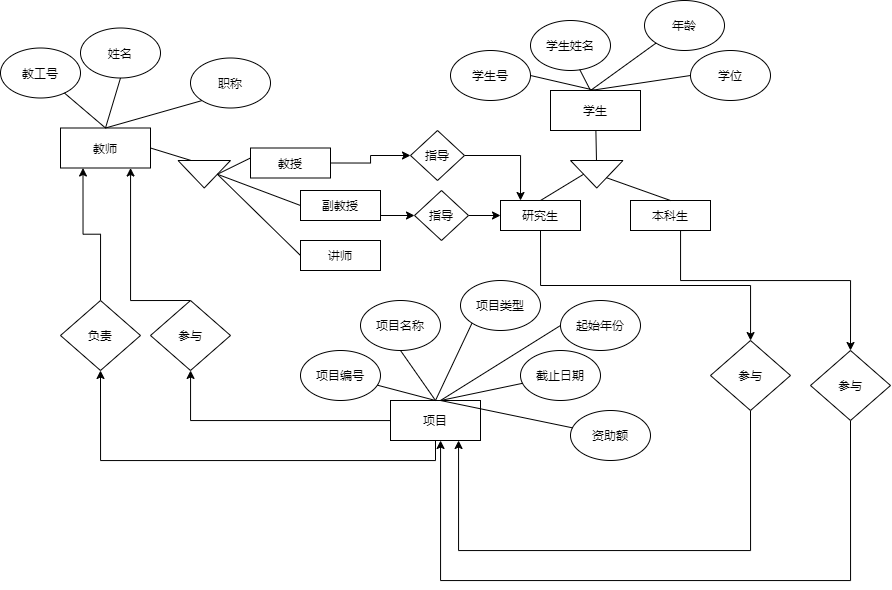

The diagram above was exported from draw.io. Its source (the exported page's mxGraphModel, read from the mxfile embedded in the PNG):
<mxGraphModel dx="1221" dy="645" grid="1" gridSize="10" guides="1" tooltips="1" connect="1" arrows="1" fold="1" page="1" pageScale="1" pageWidth="827" pageHeight="1169" math="0" shadow="0">
  <root>
    <mxCell id="0" />
    <mxCell id="1" parent="0" />
    <mxCell id="cmaLq3kNHLac3z4-5bXc-103" style="edgeStyle=orthogonalEdgeStyle;rounded=0;orthogonalLoop=1;jettySize=auto;html=1;exitX=0.5;exitY=0;exitDx=0;exitDy=0;entryX=0.25;entryY=1;entryDx=0;entryDy=0;" edge="1" parent="1" source="cmaLq3kNHLac3z4-5bXc-38" target="cmaLq3kNHLac3z4-5bXc-1">
      <mxGeometry relative="1" as="geometry" />
    </mxCell>
    <mxCell id="cmaLq3kNHLac3z4-5bXc-38" value="负责&lt;span style=&quot;color: rgba(0 , 0 , 0 , 0) ; font-family: monospace ; font-size: 0px ; white-space: nowrap&quot;&gt;%3CmxGraphModel%3E%3Croot%3E%3CmxCell%20id%3D%220%22%2F%3E%3CmxCell%20id%3D%221%22%20parent%3D%220%22%2F%3E%3CmxCell%20id%3D%222%22%20value%3D%22%22%20style%3D%22endArrow%3Dnone%3Bhtml%3D1%3BentryX%3D0%3BentryY%3D1%3BentryDx%3D0%3BentryDy%3D0%3B%22%20edge%3D%221%22%20parent%3D%221%22%3E%3CmxGeometry%20width%3D%2250%22%20height%3D%2250%22%20relative%3D%221%22%20as%3D%22geometry%22%3E%3CmxPoint%20x%3D%22280%22%20y%3D%22320%22%20as%3D%22sourcePoint%22%2F%3E%3CmxPoint%20x%3D%22331.7157287525381%22%20y%3D%22292.6776695296637%22%20as%3D%22targetPoint%22%2F%3E%3C%2FmxGeometry%3E%3C%2FmxCell%3E%3C%2Froot%3E%3C%2FmxGraphModel%3E&lt;/span&gt;" style="rhombus;whiteSpace=wrap;html=1;" vertex="1" parent="1">
      <mxGeometry x="430" y="630" width="80" height="70" as="geometry" />
    </mxCell>
    <mxCell id="cmaLq3kNHLac3z4-5bXc-47" style="edgeStyle=orthogonalEdgeStyle;rounded=0;orthogonalLoop=1;jettySize=auto;html=1;exitX=0.5;exitY=0;exitDx=0;exitDy=0;" edge="1" parent="1" source="cmaLq3kNHLac3z4-5bXc-39" target="cmaLq3kNHLac3z4-5bXc-1">
      <mxGeometry relative="1" as="geometry">
        <mxPoint x="500" y="490" as="targetPoint" />
        <Array as="points">
          <mxPoint x="500" y="630" />
        </Array>
      </mxGeometry>
    </mxCell>
    <mxCell id="cmaLq3kNHLac3z4-5bXc-39" value="参与" style="rhombus;whiteSpace=wrap;html=1;" vertex="1" parent="1">
      <mxGeometry x="520" y="630" width="80" height="70" as="geometry" />
    </mxCell>
    <mxCell id="cmaLq3kNHLac3z4-5bXc-40" value="" style="group" vertex="1" connectable="0" parent="1">
      <mxGeometry x="820" y="330" width="320" height="200" as="geometry" />
    </mxCell>
    <mxCell id="cmaLq3kNHLac3z4-5bXc-26" value="学生" style="rounded=0;whiteSpace=wrap;html=1;" vertex="1" parent="cmaLq3kNHLac3z4-5bXc-40">
      <mxGeometry x="100" y="90" width="90" height="40" as="geometry" />
    </mxCell>
    <mxCell id="cmaLq3kNHLac3z4-5bXc-27" value="学生号" style="ellipse;whiteSpace=wrap;html=1;" vertex="1" parent="cmaLq3kNHLac3z4-5bXc-40">
      <mxGeometry y="50" width="80" height="50" as="geometry" />
    </mxCell>
    <mxCell id="cmaLq3kNHLac3z4-5bXc-28" value="学位" style="ellipse;whiteSpace=wrap;html=1;" vertex="1" parent="cmaLq3kNHLac3z4-5bXc-40">
      <mxGeometry x="240" y="50" width="80" height="50" as="geometry" />
    </mxCell>
    <mxCell id="cmaLq3kNHLac3z4-5bXc-29" value="年龄" style="ellipse;whiteSpace=wrap;html=1;" vertex="1" parent="cmaLq3kNHLac3z4-5bXc-40">
      <mxGeometry x="194" width="80" height="50" as="geometry" />
    </mxCell>
    <mxCell id="cmaLq3kNHLac3z4-5bXc-30" value="学生姓名" style="ellipse;whiteSpace=wrap;html=1;" vertex="1" parent="cmaLq3kNHLac3z4-5bXc-40">
      <mxGeometry x="80" y="20" width="80" height="50" as="geometry" />
    </mxCell>
    <mxCell id="cmaLq3kNHLac3z4-5bXc-32" value="" style="endArrow=none;html=1;exitX=1;exitY=0.5;exitDx=0;exitDy=0;entryX=0.5;entryY=0;entryDx=0;entryDy=0;" edge="1" parent="cmaLq3kNHLac3z4-5bXc-40" source="cmaLq3kNHLac3z4-5bXc-27" target="cmaLq3kNHLac3z4-5bXc-26">
      <mxGeometry width="50" height="50" relative="1" as="geometry">
        <mxPoint x="70" y="150" as="sourcePoint" />
        <mxPoint x="120" y="100" as="targetPoint" />
      </mxGeometry>
    </mxCell>
    <mxCell id="cmaLq3kNHLac3z4-5bXc-33" value="" style="endArrow=none;html=1;entryX=0;entryY=1;entryDx=0;entryDy=0;" edge="1" parent="cmaLq3kNHLac3z4-5bXc-40" target="cmaLq3kNHLac3z4-5bXc-29">
      <mxGeometry width="50" height="50" relative="1" as="geometry">
        <mxPoint x="140" y="90" as="sourcePoint" />
        <mxPoint x="190" y="70" as="targetPoint" />
      </mxGeometry>
    </mxCell>
    <mxCell id="cmaLq3kNHLac3z4-5bXc-34" value="" style="endArrow=none;html=1;entryX=0.615;entryY=0.98;entryDx=0;entryDy=0;entryPerimeter=0;" edge="1" parent="cmaLq3kNHLac3z4-5bXc-40" target="cmaLq3kNHLac3z4-5bXc-30">
      <mxGeometry width="50" height="50" relative="1" as="geometry">
        <mxPoint x="140" y="90" as="sourcePoint" />
        <mxPoint x="201.7157287525381" y="72.67766952966372" as="targetPoint" />
      </mxGeometry>
    </mxCell>
    <mxCell id="cmaLq3kNHLac3z4-5bXc-36" value="" style="endArrow=none;html=1;entryX=0;entryY=0.5;entryDx=0;entryDy=0;" edge="1" parent="cmaLq3kNHLac3z4-5bXc-40" target="cmaLq3kNHLac3z4-5bXc-28">
      <mxGeometry width="50" height="50" relative="1" as="geometry">
        <mxPoint x="140" y="90" as="sourcePoint" />
        <mxPoint x="201.7157287525381" y="72.67766952966372" as="targetPoint" />
      </mxGeometry>
    </mxCell>
    <mxCell id="cmaLq3kNHLac3z4-5bXc-48" value="" style="triangle;whiteSpace=wrap;html=1;rotation=90;" vertex="1" parent="cmaLq3kNHLac3z4-5bXc-40">
      <mxGeometry x="132.5" y="147.5" width="27.5" height="52.5" as="geometry" />
    </mxCell>
    <mxCell id="cmaLq3kNHLac3z4-5bXc-93" value="" style="endArrow=none;html=1;" edge="1" parent="cmaLq3kNHLac3z4-5bXc-40" source="cmaLq3kNHLac3z4-5bXc-26" target="cmaLq3kNHLac3z4-5bXc-48">
      <mxGeometry width="50" height="50" relative="1" as="geometry">
        <mxPoint x="595" y="170" as="sourcePoint" />
        <mxPoint x="595" y="240.71067811865476" as="targetPoint" />
      </mxGeometry>
    </mxCell>
    <mxCell id="cmaLq3kNHLac3z4-5bXc-41" value="" style="group" vertex="1" connectable="0" parent="1">
      <mxGeometry x="670" y="610" width="350" height="180" as="geometry" />
    </mxCell>
    <mxCell id="cmaLq3kNHLac3z4-5bXc-37" value="" style="group" vertex="1" connectable="0" parent="cmaLq3kNHLac3z4-5bXc-41">
      <mxGeometry width="350" height="180" as="geometry" />
    </mxCell>
    <mxCell id="cmaLq3kNHLac3z4-5bXc-6" value="项目" style="rounded=0;whiteSpace=wrap;html=1;" vertex="1" parent="cmaLq3kNHLac3z4-5bXc-37">
      <mxGeometry x="90" y="120" width="90" height="40" as="geometry" />
    </mxCell>
    <mxCell id="cmaLq3kNHLac3z4-5bXc-7" value="项目编号&lt;span style=&quot;color: rgba(0 , 0 , 0 , 0) ; font-family: monospace ; font-size: 0px ; white-space: nowrap&quot;&gt;%3CmxGraphModel%3E%3Croot%3E%3CmxCell%20id%3D%220%22%2F%3E%3CmxCell%20id%3D%221%22%20parent%3D%220%22%2F%3E%3CmxCell%20id%3D%222%22%20value%3D%22%E8%81%8C%E7%A7%B0%22%20style%3D%22ellipse%3BwhiteSpace%3Dwrap%3Bhtml%3D1%3B%22%20vertex%3D%221%22%20parent%3D%221%22%3E%3CmxGeometry%20x%3D%22270%22%20y%3D%2280%22%20width%3D%2280%22%20height%3D%2250%22%20as%3D%22geometry%22%2F%3E%3C%2FmxCell%3E%3C%2Froot%3E%3C%2FmxGraphModel%3E&lt;/span&gt;" style="ellipse;whiteSpace=wrap;html=1;" vertex="1" parent="cmaLq3kNHLac3z4-5bXc-37">
      <mxGeometry y="70" width="80" height="50" as="geometry" />
    </mxCell>
    <mxCell id="cmaLq3kNHLac3z4-5bXc-8" value="项目名称&lt;span style=&quot;color: rgba(0 , 0 , 0 , 0) ; font-family: monospace ; font-size: 0px ; white-space: nowrap&quot;&gt;%3CmxGraphModel%3E%3Croot%3E%3CmxCell%20id%3D%220%22%2F%3E%3CmxCell%20id%3D%221%22%20parent%3D%220%22%2F%3E%3CmxCell%20id%3D%222%22%20value%3D%22%E8%81%8C%E7%A7%B0%22%20style%3D%22ellipse%3BwhiteSpace%3Dwrap%3Bhtml%3D1%3B%22%20vertex%3D%221%22%20parent%3D%221%22%3E%3CmxGeometry%20x%3D%22270%22%20y%3D%2280%22%20width%3D%2280%22%20height%3D%2250%22%20as%3D%22geometry%22%2F%3E%3C%2FmxCell%3E%3C%2Froot%3E%3C%2FmxGraphModel%3E&lt;/span&gt;" style="ellipse;whiteSpace=wrap;html=1;" vertex="1" parent="cmaLq3kNHLac3z4-5bXc-37">
      <mxGeometry x="60" y="20" width="80" height="50" as="geometry" />
    </mxCell>
    <mxCell id="cmaLq3kNHLac3z4-5bXc-9" value="项目类型" style="ellipse;whiteSpace=wrap;html=1;" vertex="1" parent="cmaLq3kNHLac3z4-5bXc-37">
      <mxGeometry x="160" width="80" height="50" as="geometry" />
    </mxCell>
    <mxCell id="cmaLq3kNHLac3z4-5bXc-10" value="起始年份" style="ellipse;whiteSpace=wrap;html=1;" vertex="1" parent="cmaLq3kNHLac3z4-5bXc-37">
      <mxGeometry x="260" y="20" width="80" height="50" as="geometry" />
    </mxCell>
    <mxCell id="cmaLq3kNHLac3z4-5bXc-11" value="截止日期" style="ellipse;whiteSpace=wrap;html=1;" vertex="1" parent="cmaLq3kNHLac3z4-5bXc-37">
      <mxGeometry x="220" y="70" width="80" height="50" as="geometry" />
    </mxCell>
    <mxCell id="cmaLq3kNHLac3z4-5bXc-12" value="资助额" style="ellipse;whiteSpace=wrap;html=1;" vertex="1" parent="cmaLq3kNHLac3z4-5bXc-37">
      <mxGeometry x="270" y="130" width="80" height="50" as="geometry" />
    </mxCell>
    <mxCell id="cmaLq3kNHLac3z4-5bXc-13" value="" style="endArrow=none;html=1;entryX=0.5;entryY=0;entryDx=0;entryDy=0;" edge="1" parent="cmaLq3kNHLac3z4-5bXc-37" source="cmaLq3kNHLac3z4-5bXc-7" target="cmaLq3kNHLac3z4-5bXc-6">
      <mxGeometry width="50" height="50" relative="1" as="geometry">
        <mxPoint x="60" y="150" as="sourcePoint" />
        <mxPoint x="110" y="100" as="targetPoint" />
      </mxGeometry>
    </mxCell>
    <mxCell id="cmaLq3kNHLac3z4-5bXc-20" value="" style="endArrow=none;html=1;entryX=0.5;entryY=0;entryDx=0;entryDy=0;exitX=0.5;exitY=1;exitDx=0;exitDy=0;" edge="1" parent="cmaLq3kNHLac3z4-5bXc-37" source="cmaLq3kNHLac3z4-5bXc-8" target="cmaLq3kNHLac3z4-5bXc-6">
      <mxGeometry width="50" height="50" relative="1" as="geometry">
        <mxPoint x="86.86541500552266" y="114.70142500145334" as="sourcePoint" />
        <mxPoint x="145" y="130" as="targetPoint" />
      </mxGeometry>
    </mxCell>
    <mxCell id="cmaLq3kNHLac3z4-5bXc-21" value="" style="endArrow=none;html=1;entryX=0.5;entryY=0;entryDx=0;entryDy=0;exitX=0;exitY=1;exitDx=0;exitDy=0;" edge="1" parent="cmaLq3kNHLac3z4-5bXc-37" source="cmaLq3kNHLac3z4-5bXc-9">
      <mxGeometry width="50" height="50" relative="1" as="geometry">
        <mxPoint x="76.86541500552266" y="104.70142500145334" as="sourcePoint" />
        <mxPoint x="135" y="120" as="targetPoint" />
      </mxGeometry>
    </mxCell>
    <mxCell id="cmaLq3kNHLac3z4-5bXc-22" value="" style="endArrow=none;html=1;exitX=0;exitY=0.5;exitDx=0;exitDy=0;" edge="1" parent="cmaLq3kNHLac3z4-5bXc-37" source="cmaLq3kNHLac3z4-5bXc-10">
      <mxGeometry width="50" height="50" relative="1" as="geometry">
        <mxPoint x="86.86541500552266" y="114.70142500145334" as="sourcePoint" />
        <mxPoint x="140" y="120" as="targetPoint" />
      </mxGeometry>
    </mxCell>
    <mxCell id="cmaLq3kNHLac3z4-5bXc-23" value="" style="endArrow=none;html=1;" edge="1" parent="cmaLq3kNHLac3z4-5bXc-37" source="cmaLq3kNHLac3z4-5bXc-11">
      <mxGeometry width="50" height="50" relative="1" as="geometry">
        <mxPoint x="280" y="95" as="sourcePoint" />
        <mxPoint x="140" y="120" as="targetPoint" />
      </mxGeometry>
    </mxCell>
    <mxCell id="cmaLq3kNHLac3z4-5bXc-24" value="" style="endArrow=none;html=1;" edge="1" parent="cmaLq3kNHLac3z4-5bXc-37" target="cmaLq3kNHLac3z4-5bXc-12">
      <mxGeometry width="50" height="50" relative="1" as="geometry">
        <mxPoint x="140" y="120" as="sourcePoint" />
        <mxPoint x="145" y="130" as="targetPoint" />
      </mxGeometry>
    </mxCell>
    <mxCell id="cmaLq3kNHLac3z4-5bXc-42" value="" style="group" vertex="1" connectable="0" parent="1">
      <mxGeometry x="370" y="357.5" width="330" height="172.5" as="geometry" />
    </mxCell>
    <mxCell id="cmaLq3kNHLac3z4-5bXc-1" value="教师" style="rounded=0;whiteSpace=wrap;html=1;" vertex="1" parent="cmaLq3kNHLac3z4-5bXc-42">
      <mxGeometry x="60" y="100" width="90" height="40" as="geometry" />
    </mxCell>
    <mxCell id="cmaLq3kNHLac3z4-5bXc-2" value="教工号" style="ellipse;whiteSpace=wrap;html=1;" vertex="1" parent="cmaLq3kNHLac3z4-5bXc-42">
      <mxGeometry y="20" width="80" height="50" as="geometry" />
    </mxCell>
    <mxCell id="cmaLq3kNHLac3z4-5bXc-3" value="姓名" style="ellipse;whiteSpace=wrap;html=1;" vertex="1" parent="cmaLq3kNHLac3z4-5bXc-42">
      <mxGeometry x="80" width="80" height="50" as="geometry" />
    </mxCell>
    <mxCell id="cmaLq3kNHLac3z4-5bXc-4" value="职称" style="ellipse;whiteSpace=wrap;html=1;" vertex="1" parent="cmaLq3kNHLac3z4-5bXc-42">
      <mxGeometry x="190" y="30" width="80" height="50" as="geometry" />
    </mxCell>
    <mxCell id="cmaLq3kNHLac3z4-5bXc-15" value="" style="endArrow=none;html=1;exitX=0.5;exitY=0;exitDx=0;exitDy=0;" edge="1" parent="cmaLq3kNHLac3z4-5bXc-42" source="cmaLq3kNHLac3z4-5bXc-1" target="cmaLq3kNHLac3z4-5bXc-2">
      <mxGeometry width="50" height="50" relative="1" as="geometry">
        <mxPoint x="60" y="110" as="sourcePoint" />
        <mxPoint x="110" y="60" as="targetPoint" />
      </mxGeometry>
    </mxCell>
    <mxCell id="cmaLq3kNHLac3z4-5bXc-18" value="" style="endArrow=none;html=1;exitX=0.5;exitY=0;exitDx=0;exitDy=0;" edge="1" parent="cmaLq3kNHLac3z4-5bXc-42" source="cmaLq3kNHLac3z4-5bXc-1">
      <mxGeometry width="50" height="50" relative="1" as="geometry">
        <mxPoint x="120" y="120" as="sourcePoint" />
        <mxPoint x="120" y="50" as="targetPoint" />
      </mxGeometry>
    </mxCell>
    <mxCell id="cmaLq3kNHLac3z4-5bXc-19" value="" style="endArrow=none;html=1;entryX=0;entryY=1;entryDx=0;entryDy=0;exitX=0.5;exitY=0;exitDx=0;exitDy=0;" edge="1" parent="cmaLq3kNHLac3z4-5bXc-42" source="cmaLq3kNHLac3z4-5bXc-1" target="cmaLq3kNHLac3z4-5bXc-4">
      <mxGeometry width="50" height="50" relative="1" as="geometry">
        <mxPoint x="100" y="110" as="sourcePoint" />
        <mxPoint x="73.76536093384402" y="75.10915155940654" as="targetPoint" />
      </mxGeometry>
    </mxCell>
    <mxCell id="cmaLq3kNHLac3z4-5bXc-83" value="教授" style="rounded=0;whiteSpace=wrap;html=1;" vertex="1" parent="cmaLq3kNHLac3z4-5bXc-42">
      <mxGeometry x="250" y="120" width="80" height="30" as="geometry" />
    </mxCell>
    <mxCell id="cmaLq3kNHLac3z4-5bXc-97" value="" style="endArrow=none;html=1;exitX=0.5;exitY=0;exitDx=0;exitDy=0;" edge="1" parent="cmaLq3kNHLac3z4-5bXc-42" source="cmaLq3kNHLac3z4-5bXc-94">
      <mxGeometry width="50" height="50" relative="1" as="geometry">
        <mxPoint x="200" y="180" as="sourcePoint" />
        <mxPoint x="250" y="130" as="targetPoint" />
      </mxGeometry>
    </mxCell>
    <mxCell id="cmaLq3kNHLac3z4-5bXc-94" value="" style="triangle;whiteSpace=wrap;html=1;rotation=90;" vertex="1" parent="cmaLq3kNHLac3z4-5bXc-42">
      <mxGeometry x="190" y="120" width="27.5" height="52.5" as="geometry" />
    </mxCell>
    <mxCell id="cmaLq3kNHLac3z4-5bXc-104" value="" style="endArrow=none;html=1;exitX=1;exitY=0.5;exitDx=0;exitDy=0;entryX=0;entryY=0.75;entryDx=0;entryDy=0;" edge="1" parent="cmaLq3kNHLac3z4-5bXc-42" source="cmaLq3kNHLac3z4-5bXc-1" target="cmaLq3kNHLac3z4-5bXc-94">
      <mxGeometry width="50" height="50" relative="1" as="geometry">
        <mxPoint x="160" y="112.5" as="sourcePoint" />
        <mxPoint x="200" y="122.5" as="targetPoint" />
      </mxGeometry>
    </mxCell>
    <mxCell id="cmaLq3kNHLac3z4-5bXc-44" style="edgeStyle=orthogonalEdgeStyle;rounded=0;orthogonalLoop=1;jettySize=auto;html=1;exitX=0.5;exitY=1;exitDx=0;exitDy=0;entryX=0.5;entryY=1;entryDx=0;entryDy=0;" edge="1" parent="1" source="cmaLq3kNHLac3z4-5bXc-6" target="cmaLq3kNHLac3z4-5bXc-38">
      <mxGeometry relative="1" as="geometry" />
    </mxCell>
    <mxCell id="cmaLq3kNHLac3z4-5bXc-46" style="edgeStyle=orthogonalEdgeStyle;rounded=0;orthogonalLoop=1;jettySize=auto;html=1;" edge="1" parent="1" source="cmaLq3kNHLac3z4-5bXc-6" target="cmaLq3kNHLac3z4-5bXc-39">
      <mxGeometry relative="1" as="geometry" />
    </mxCell>
    <mxCell id="cmaLq3kNHLac3z4-5bXc-78" style="edgeStyle=orthogonalEdgeStyle;rounded=0;orthogonalLoop=1;jettySize=auto;html=1;exitX=0.5;exitY=1;exitDx=0;exitDy=0;" edge="1" parent="1" source="cmaLq3kNHLac3z4-5bXc-70" target="cmaLq3kNHLac3z4-5bXc-77">
      <mxGeometry relative="1" as="geometry" />
    </mxCell>
    <mxCell id="cmaLq3kNHLac3z4-5bXc-70" value="研究生" style="rounded=0;whiteSpace=wrap;html=1;" vertex="1" parent="1">
      <mxGeometry x="870" y="530" width="80" height="30" as="geometry" />
    </mxCell>
    <mxCell id="cmaLq3kNHLac3z4-5bXc-79" style="edgeStyle=orthogonalEdgeStyle;rounded=0;orthogonalLoop=1;jettySize=auto;html=1;exitX=0.75;exitY=1;exitDx=0;exitDy=0;entryX=0.5;entryY=0;entryDx=0;entryDy=0;" edge="1" parent="1" source="cmaLq3kNHLac3z4-5bXc-71" target="cmaLq3kNHLac3z4-5bXc-81">
      <mxGeometry relative="1" as="geometry">
        <mxPoint x="1120" y="670" as="targetPoint" />
        <Array as="points">
          <mxPoint x="1050" y="610" />
          <mxPoint x="1220" y="610" />
        </Array>
      </mxGeometry>
    </mxCell>
    <mxCell id="cmaLq3kNHLac3z4-5bXc-71" value="本科生" style="rounded=0;whiteSpace=wrap;html=1;" vertex="1" parent="1">
      <mxGeometry x="1000" y="530" width="80" height="30" as="geometry" />
    </mxCell>
    <mxCell id="cmaLq3kNHLac3z4-5bXc-75" value="" style="endArrow=none;html=1;exitX=0.5;exitY=0;exitDx=0;exitDy=0;entryX=0.5;entryY=1;entryDx=0;entryDy=0;" edge="1" parent="1" source="cmaLq3kNHLac3z4-5bXc-70" target="cmaLq3kNHLac3z4-5bXc-48">
      <mxGeometry width="50" height="50" relative="1" as="geometry">
        <mxPoint x="900" y="560" as="sourcePoint" />
        <mxPoint x="950" y="510" as="targetPoint" />
      </mxGeometry>
    </mxCell>
    <mxCell id="cmaLq3kNHLac3z4-5bXc-76" value="" style="endArrow=none;html=1;entryX=0.5;entryY=0;entryDx=0;entryDy=0;" edge="1" parent="1" source="cmaLq3kNHLac3z4-5bXc-48" target="cmaLq3kNHLac3z4-5bXc-71">
      <mxGeometry width="50" height="50" relative="1" as="geometry">
        <mxPoint x="977.5" y="566.25" as="sourcePoint" />
        <mxPoint x="1048.2106781186549" y="516.25" as="targetPoint" />
      </mxGeometry>
    </mxCell>
    <mxCell id="cmaLq3kNHLac3z4-5bXc-80" style="edgeStyle=orthogonalEdgeStyle;rounded=0;orthogonalLoop=1;jettySize=auto;html=1;exitX=0.5;exitY=1;exitDx=0;exitDy=0;entryX=0.75;entryY=1;entryDx=0;entryDy=0;" edge="1" parent="1" source="cmaLq3kNHLac3z4-5bXc-77" target="cmaLq3kNHLac3z4-5bXc-6">
      <mxGeometry relative="1" as="geometry">
        <Array as="points">
          <mxPoint x="1120" y="880" />
          <mxPoint x="828" y="880" />
        </Array>
      </mxGeometry>
    </mxCell>
    <mxCell id="cmaLq3kNHLac3z4-5bXc-77" value="参与" style="rhombus;whiteSpace=wrap;html=1;" vertex="1" parent="1">
      <mxGeometry x="1080" y="670" width="80" height="70" as="geometry" />
    </mxCell>
    <mxCell id="cmaLq3kNHLac3z4-5bXc-82" style="edgeStyle=orthogonalEdgeStyle;rounded=0;orthogonalLoop=1;jettySize=auto;html=1;exitX=0.5;exitY=1;exitDx=0;exitDy=0;" edge="1" parent="1" source="cmaLq3kNHLac3z4-5bXc-81" target="cmaLq3kNHLac3z4-5bXc-6">
      <mxGeometry relative="1" as="geometry">
        <mxPoint x="860" y="790" as="targetPoint" />
        <Array as="points">
          <mxPoint x="1220" y="910" />
          <mxPoint x="810" y="910" />
        </Array>
      </mxGeometry>
    </mxCell>
    <mxCell id="cmaLq3kNHLac3z4-5bXc-81" value="参与" style="rhombus;whiteSpace=wrap;html=1;" vertex="1" parent="1">
      <mxGeometry x="1180" y="680" width="80" height="70" as="geometry" />
    </mxCell>
    <mxCell id="cmaLq3kNHLac3z4-5bXc-91" style="edgeStyle=orthogonalEdgeStyle;rounded=0;orthogonalLoop=1;jettySize=auto;html=1;exitX=1;exitY=0.5;exitDx=0;exitDy=0;" edge="1" parent="1" source="cmaLq3kNHLac3z4-5bXc-84" target="cmaLq3kNHLac3z4-5bXc-88">
      <mxGeometry relative="1" as="geometry">
        <Array as="points">
          <mxPoint x="750" y="545" />
        </Array>
      </mxGeometry>
    </mxCell>
    <mxCell id="cmaLq3kNHLac3z4-5bXc-84" value="副教授" style="rounded=0;whiteSpace=wrap;html=1;" vertex="1" parent="1">
      <mxGeometry x="670" y="520" width="80" height="30" as="geometry" />
    </mxCell>
    <mxCell id="cmaLq3kNHLac3z4-5bXc-86" value="讲师" style="rounded=0;whiteSpace=wrap;html=1;" vertex="1" parent="1">
      <mxGeometry x="670" y="570" width="80" height="30" as="geometry" />
    </mxCell>
    <mxCell id="cmaLq3kNHLac3z4-5bXc-90" style="edgeStyle=orthogonalEdgeStyle;rounded=0;orthogonalLoop=1;jettySize=auto;html=1;entryX=0.25;entryY=0;entryDx=0;entryDy=0;" edge="1" parent="1" source="cmaLq3kNHLac3z4-5bXc-87" target="cmaLq3kNHLac3z4-5bXc-70">
      <mxGeometry relative="1" as="geometry" />
    </mxCell>
    <mxCell id="cmaLq3kNHLac3z4-5bXc-87" value="指导" style="rhombus;whiteSpace=wrap;html=1;" vertex="1" parent="1">
      <mxGeometry x="780" y="460" width="54" height="50" as="geometry" />
    </mxCell>
    <mxCell id="cmaLq3kNHLac3z4-5bXc-92" style="edgeStyle=orthogonalEdgeStyle;rounded=0;orthogonalLoop=1;jettySize=auto;html=1;exitX=1;exitY=0.5;exitDx=0;exitDy=0;" edge="1" parent="1" source="cmaLq3kNHLac3z4-5bXc-88" target="cmaLq3kNHLac3z4-5bXc-70">
      <mxGeometry relative="1" as="geometry" />
    </mxCell>
    <mxCell id="cmaLq3kNHLac3z4-5bXc-88" value="指导" style="rhombus;whiteSpace=wrap;html=1;" vertex="1" parent="1">
      <mxGeometry x="784" y="520" width="54" height="50" as="geometry" />
    </mxCell>
    <mxCell id="cmaLq3kNHLac3z4-5bXc-89" style="edgeStyle=orthogonalEdgeStyle;rounded=0;orthogonalLoop=1;jettySize=auto;html=1;exitX=1;exitY=0.5;exitDx=0;exitDy=0;entryX=0;entryY=0.5;entryDx=0;entryDy=0;" edge="1" parent="1" source="cmaLq3kNHLac3z4-5bXc-83" target="cmaLq3kNHLac3z4-5bXc-87">
      <mxGeometry relative="1" as="geometry" />
    </mxCell>
    <mxCell id="cmaLq3kNHLac3z4-5bXc-98" value="" style="endArrow=none;html=1;exitX=0.5;exitY=0;exitDx=0;exitDy=0;entryX=0;entryY=0.5;entryDx=0;entryDy=0;" edge="1" parent="1" source="cmaLq3kNHLac3z4-5bXc-94" target="cmaLq3kNHLac3z4-5bXc-84">
      <mxGeometry width="50" height="50" relative="1" as="geometry">
        <mxPoint x="623.75" y="520" as="sourcePoint" />
        <mxPoint x="680" y="490" as="targetPoint" />
      </mxGeometry>
    </mxCell>
    <mxCell id="cmaLq3kNHLac3z4-5bXc-99" value="" style="endArrow=none;html=1;exitX=0.5;exitY=0;exitDx=0;exitDy=0;entryX=0;entryY=0.5;entryDx=0;entryDy=0;" edge="1" parent="1" source="cmaLq3kNHLac3z4-5bXc-94" target="cmaLq3kNHLac3z4-5bXc-86">
      <mxGeometry width="50" height="50" relative="1" as="geometry">
        <mxPoint x="636.875" y="533.75" as="sourcePoint" />
        <mxPoint x="680" y="545" as="targetPoint" />
      </mxGeometry>
    </mxCell>
  </root>
</mxGraphModel>